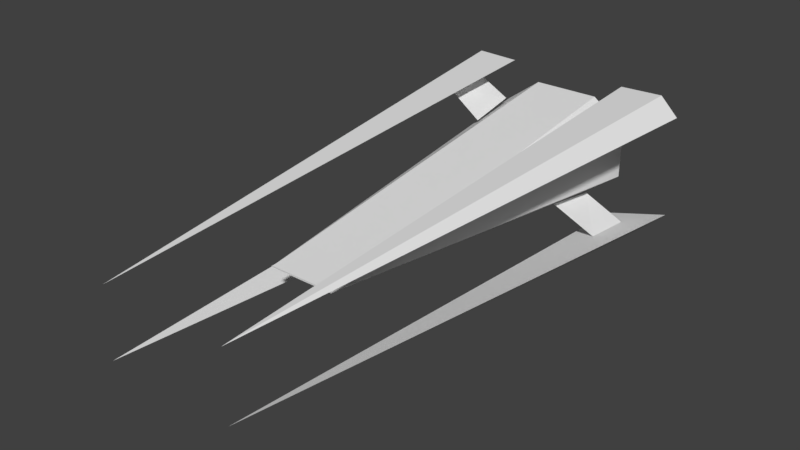 # Source: polyNave2.blend  (saved by Blender 2.78.0; exported with 4.5.12 LTS)
import bpy
from mathutils import Matrix  # noqa: F401  (used for matrix-valued properties, if any)

bpy.ops.wm.read_factory_settings(use_empty=True)
scene = bpy.context.scene
scene.name = 'Scene'

# ---- collections
col_collection_1 = bpy.data.collections.new('Collection 1'); scene.collection.children.link(col_collection_1)

# ---- world
world_world = bpy.data.worlds.new('World'); scene.world = world_world
world_world.color = (0.05088, 0.05088, 0.05088)
world_world.use_sun_shadow = False
world_world.sun_shadow_jitter_overblur = 0.0
world_world.cycles.sampling_method = 'MANUAL'

# ---- meshes
me_cube_001 = bpy.data.meshes.new('Cube.001')
me_cube_001.from_pydata([(-0.9788, 1.0, -0.004233), (-0.9788, 1.0, 0.4958), (-0.4788, -1.0, -0.004233), (-0.4788, 1.0, 0.9958), (-0.7288, 1.0, 0.7458), (-0.4967, -0.8571, 0.04934), (-0.5146, -0.7143, 0.1029), (-0.5324, -0.5714, 0.1565), (-0.5503, -0.4286, 0.2101), (-0.5681, -0.2857, 0.2636), (-0.586, -0.1429, 0.3172), (-0.6038, -2.98e-08, 0.3708), (-0.6217, 0.1429, 0.4243), (-0.6396, 0.2857, 0.4779), (-0.6574, 0.4286, 0.5315), (-0.6753, 0.5714, 0.5851), (-0.6931, 0.7143, 0.6386), (-0.711, 0.8571, 0.6922), (0.9788, 1.0, -0.004233), (0.9788, 1.0, 0.4958), (0.4788, -1.0, -0.004233), (0.4788, 1.0, 0.9958), (0.7288, 1.0, 0.7458), (0.4967, -0.8571, 0.04934), (0.5146, -0.7143, 0.1029), (0.5324, -0.5714, 0.1565), (0.5503, -0.4286, 0.2101), (0.5681, -0.2857, 0.2636), (0.586, -0.1429, 0.3172), (0.6038, -2.98e-08, 0.3708), (0.6217, 0.1429, 0.4243), (0.6396, 0.2857, 0.4779), (0.6574, 0.4286, 0.5315), (0.6753, 0.5714, 0.5851), (0.6931, 0.7143, 0.6386), (0.711, 0.8571, 0.6922), (-0.9788, 1.0, 0.004233), (-0.9788, 1.0, -0.4958), (-0.4788, -1.0, 0.004233), (-0.4788, 1.0, -0.9958), (-0.7288, 1.0, -0.7458), (-0.4967, -0.8571, -0.04934), (-0.5146, -0.7143, -0.1029), (-0.5324, -0.5714, -0.1565), (-0.5503, -0.4286, -0.2101), (-0.5681, -0.2857, -0.2636), (-0.586, -0.1429, -0.3172), (-0.6038, -2.98e-08, -0.3708), (-0.6217, 0.1429, -0.4243), (-0.6396, 0.2857, -0.4779), (-0.6574, 0.4286, -0.5315), (-0.6753, 0.5714, -0.5851), (-0.6931, 0.7143, -0.6386), (-0.711, 0.8571, -0.6922), (0.9788, 1.0, 0.004233), (0.9788, 1.0, -0.4958), (0.4788, -1.0, 0.004233), (0.4788, 1.0, -0.9958), (0.7288, 1.0, -0.7458), (0.4967, -0.8571, -0.04934), (0.5146, -0.7143, -0.1029), (0.5324, -0.5714, -0.1565), (0.5503, -0.4286, -0.2101), (0.5681, -0.2857, -0.2636), (0.586, -0.1429, -0.3172), (0.6038, -2.98e-08, -0.3708), (0.6217, 0.1429, -0.4243), (0.6396, 0.2857, -0.4779), (0.6574, 0.4286, -0.5315), (0.6753, 0.5714, -0.5851), (0.6931, 0.7143, -0.6386), (0.711, 0.8571, -0.6922)], [(17, 4), (2, 5), (5, 6), (6, 7), (7, 8), (8, 9), (9, 10), (10, 11), (11, 12), (12, 13), (13, 14), (14, 15), (15, 16), (16, 17), (35, 22), (20, 23), (23, 24), (24, 25), (25, 26), (26, 27), (27, 28), (28, 29), (29, 30), (30, 31), (31, 32), (32, 33), (33, 34), (34, 35), (53, 40), (38, 41), (41, 42), (42, 43), (43, 44), (44, 45), (45, 46), (46, 47), (47, 48), (48, 49), (49, 50), (50, 51), (51, 52), (52, 53), (71, 58), (56, 59), (59, 60), (60, 61), (61, 62), (62, 63), (63, 64), (64, 65), (65, 66), (66, 67), (67, 68), (68, 69), (69, 70), (70, 71)], [(3, 4, 1, 2), (0, 2, 1), (21, 20, 19, 22), (18, 19, 20), (39, 38, 37, 40), (36, 37, 38), (57, 58, 55, 56), (54, 56, 55), (2, 20, 21, 3), (38, 39, 57, 56)])
me_cube_001.use_remesh_preserve_volume = False
me_cube_001.use_remesh_preserve_attributes = False
me_cube_001.use_mirror_vertex_groups = False
me_cube_001.update()
me_plane_004 = bpy.data.meshes.new('Plane.004')
me_plane_004.from_pydata([(-0.1051, -0.08626, 0.05663), (-0.01107, -0.08377, -0.03705), (0.2112, -0.08626, -0.03155), (0.2044, -2.801, 0.1521), (-0.1051, -0.08626, 0.05663), (0.05212, -0.08626, 0.01254), (0.2934, -0.5256, 0.1597), (0.07466, -0.4925, 0.03435), (0.272, -0.2428, 0.1247), (0.06109, -0.2326, 0.01897)], [(3, 5)], [(1, 2, 3), (2, 5, 4, 3), (4, 1, 3), (1, 4, 5, 2), (7, 6, 8), (7, 8, 9)])
me_plane_004.use_remesh_preserve_volume = False
me_plane_004.use_remesh_preserve_attributes = False
me_plane_004.use_mirror_vertex_groups = False
me_plane_004.update()
me_plane_005 = bpy.data.meshes.new('Plane.005')
me_plane_005.from_pydata([(-0.001877, -0.08626, 0.05663), (-0.09406, -0.08377, -0.03705), (-0.3164, -0.08626, -0.03155), (-0.3096, -2.801, 0.1521), (0.001877, -0.08626, 0.05663), (-0.1573, -0.08626, 0.01254), (-0.3985, -0.5256, 0.1597), (-0.1798, -0.4925, 0.03435), (-0.3772, -0.2428, 0.1247), (-0.1662, -0.2326, 0.01897)], [(3, 5)], [(1, 3, 2), (2, 3, 4, 5), (4, 3, 1), (1, 2, 5, 4), (7, 8, 6), (7, 9, 8)])
me_plane_005.use_remesh_preserve_volume = False
me_plane_005.use_remesh_preserve_attributes = False
me_plane_005.use_mirror_vertex_groups = False
me_plane_005.update()
me_plane_001 = bpy.data.meshes.new('Plane.001')
me_plane_001.from_pydata([(-0.001877, -0.08626, -0.05663), (-0.09406, -0.08377, 0.03705), (-0.3164, -0.08626, 0.03155), (-0.3096, -2.801, -0.1521), (0.001877, -0.08626, -0.05663), (-0.1573, -0.08626, -0.01254), (-0.3985, -0.5256, -0.1597), (-0.1798, -0.4925, -0.03435), (-0.3772, -0.2428, -0.1247), (-0.1662, -0.2326, -0.01897)], [(3, 5)], [(1, 2, 3), (2, 5, 4, 3), (4, 1, 3), (1, 4, 5, 2), (7, 6, 8), (7, 8, 9)])
me_plane_001.use_remesh_preserve_volume = False
me_plane_001.use_remesh_preserve_attributes = False
me_plane_001.use_mirror_vertex_groups = False
me_plane_001.update()
me_plane_003 = bpy.data.meshes.new('Plane.003')
me_plane_003.from_pydata([(-0.1051, -0.08626, -0.05663), (-0.01107, -0.08377, 0.03705), (0.2112, -0.08626, 0.03155), (0.2044, -2.801, -0.1521), (-0.1051, -0.08626, -0.05663), (0.05212, -0.08626, -0.01254), (0.2934, -0.5256, -0.1597), (0.07466, -0.4925, -0.03435), (0.272, -0.2428, -0.1247), (0.06109, -0.2326, -0.01897)], [(3, 5)], [(1, 3, 2), (2, 3, 4, 5), (4, 3, 1), (1, 2, 5, 4), (7, 8, 6), (7, 9, 8)])
me_plane_003.use_remesh_preserve_volume = False
me_plane_003.use_remesh_preserve_attributes = False
me_plane_003.use_mirror_vertex_groups = False
me_plane_003.update()

# ---- objects
ob_cabina = bpy.data.objects.new('cabina', me_cube_001)
ob_ala_4_d_r = bpy.data.objects.new('ala 4 D R', me_plane_004)
ob_ala_3_d_l = bpy.data.objects.new('ala 3 D L', me_plane_005)
ob_ala_2_u_l = bpy.data.objects.new('ala 2 U L', me_plane_001)
ob_ala_1_u_r = bpy.data.objects.new('ala 1 U R', me_plane_003)

# ---- transforms, parenting, visibility, modifiers, constraints
ob_cabina.location = (0.0, 0.0, 0.0)
ob_cabina.scale = (0.3608, 1.0, 0.2676)
ob_cabina.lineart.crease_threshold = 0.0
ob_ala_4_d_r.parent = ob_cabina
ob_ala_4_d_r.matrix_parent_inverse = Matrix(((2.772, 0.0, 0.0, 0.0), (0.0, 1.0, 0.0, 0.0), (0.0, 0.0, 3.737, 0.0), (0.0, 0.0, 0.0, 1.0)))
ob_ala_4_d_r.location = (-0.5374, 1.082, -0.3237)
ob_ala_4_d_r.lineart.crease_threshold = 0.0
ob_ala_3_d_l.parent = ob_cabina
ob_ala_3_d_l.matrix_parent_inverse = Matrix(((2.772, 0.0, 0.0, 0.0), (0.0, 1.0, 0.0, 0.0), (0.0, 0.0, 3.737, 0.0), (0.0, 0.0, 0.0, 1.0)))
ob_ala_3_d_l.location = (0.6393, 1.082, -0.3203)
ob_ala_3_d_l.lineart.crease_threshold = 0.0
ob_ala_2_u_l.parent = ob_cabina
ob_ala_2_u_l.matrix_parent_inverse = Matrix(((2.772, 0.0, 0.0, 0.0), (0.0, 1.0, 0.0, 0.0), (0.0, 0.0, 3.737, 0.0), (0.0, 0.0, 0.0, 1.0)))
ob_ala_2_u_l.location = (0.6393, 1.082, 0.3254)
ob_ala_2_u_l.lineart.crease_threshold = 0.0
ob_ala_1_u_r.parent = ob_cabina
ob_ala_1_u_r.matrix_parent_inverse = Matrix(((2.772, 0.0, 0.0, 0.0), (0.0, 1.0, 0.0, 0.0), (0.0, 0.0, 3.737, 0.0), (0.0, 0.0, 0.0, 1.0)))
ob_ala_1_u_r.location = (-0.5374, 1.082, 0.3254)
ob_ala_1_u_r.lineart.crease_threshold = 0.0

# ---- collection membership
col_collection_1.objects.link(ob_cabina)
col_collection_1.objects.link(ob_ala_4_d_r)
col_collection_1.objects.link(ob_ala_3_d_l)
col_collection_1.objects.link(ob_ala_2_u_l)
col_collection_1.objects.link(ob_ala_1_u_r)

# ---- scene / render settings (as saved in the file)
scene.frame_start = 1; scene.frame_end = 250; scene.frame_set(72)
scene.render.engine = 'BLENDER_EEVEE_NEXT'
scene.render.resolution_percentage = 50
scene.render.dither_intensity = 0.0
scene.cycles.use_denoising = False
scene.cycles.samples = 128
scene.cycles.sampling_pattern = 'TABULATED_SOBOL'
scene.cycles.light_sampling_threshold = 0.0
scene.cycles.use_adaptive_sampling = False
scene.cycles.use_light_tree = False
scene.cycles.blur_glossy = 0.0
scene.cycles.sample_clamp_indirect = 0.0
scene.view_settings.view_transform = 'Standard'
bpy.context.view_layer.update()

# ---- added for rendering (the .blend has no active camera and no usable light): camera, sun
cam_auto = bpy.data.cameras.new('AutoCamera')
cam_auto.lens = 50.0
cam_auto.sensor_width = 36.0
cam_auto.clip_end = 1000.0
ob_auto_camera = bpy.data.objects.new('AutoCamera', cam_auto)
scene.collection.objects.link(ob_auto_camera)
ob_auto_camera.location = (2.86037, -3.79257, 2.2897)
ob_auto_camera.rotation_euler = (1.09748, -7.21219e-08, 0.694738)
scene.camera = ob_auto_camera
light_auto_sun = bpy.data.lights.new('AutoSun', 'SUN')
light_auto_sun.energy = 3.0
light_auto_sun.angle = 0.0523599
ob_auto_sun = bpy.data.objects.new('AutoSun', light_auto_sun)
scene.collection.objects.link(ob_auto_sun)
ob_auto_sun.rotation_euler = (0.872665, 0.174533, 0.523599)
bpy.context.view_layer.update()
